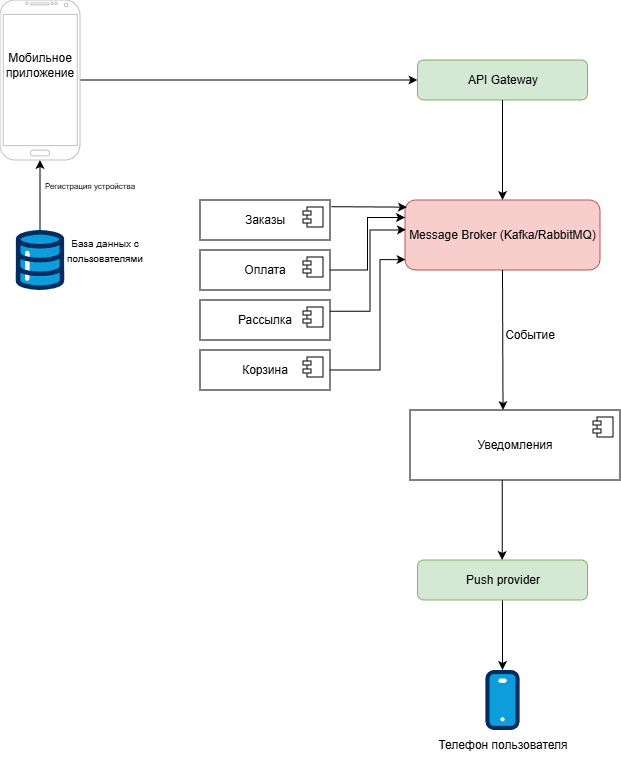

The diagram above was exported from draw.io. Its source (the exported page's mxGraphModel, read from the mxfile embedded in the PNG):
<mxGraphModel dx="1008" dy="511" grid="1" gridSize="10" guides="1" tooltips="1" connect="1" arrows="1" fold="1" page="1" pageScale="1" pageWidth="827" pageHeight="1169" math="0" shadow="0">
  <root>
    <mxCell id="0" />
    <mxCell id="1" parent="0" />
    <mxCell id="77_v6lKydkj9CNKoHs5V-4" edge="1" parent="1" style="edgeStyle=orthogonalEdgeStyle;rounded=0;orthogonalLoop=1;jettySize=auto;html=1;" target="77_v6lKydkj9CNKoHs5V-3" value="">
      <mxGeometry relative="1" as="geometry">
        <mxPoint x="200" y="290" as="sourcePoint" />
      </mxGeometry>
    </mxCell>
    <mxCell id="77_v6lKydkj9CNKoHs5V-12" edge="1" parent="1" source="77_v6lKydkj9CNKoHs5V-3" style="edgeStyle=orthogonalEdgeStyle;rounded=0;orthogonalLoop=1;jettySize=auto;html=1;" target="77_v6lKydkj9CNKoHs5V-11" value="">
      <mxGeometry relative="1" as="geometry" />
    </mxCell>
    <mxCell id="77_v6lKydkj9CNKoHs5V-3" parent="1" style="verticalLabelPosition=bottom;verticalAlign=top;html=1;shadow=0;dashed=0;strokeWidth=1;shape=mxgraph.android.phone2;strokeColor=#c0c0c0;" value="" vertex="1">
      <mxGeometry height="160" width="80" x="160" y="60" as="geometry" />
    </mxCell>
    <mxCell id="77_v6lKydkj9CNKoHs5V-6" parent="1" style="text;html=1;whiteSpace=wrap;strokeColor=none;fillColor=none;align=center;verticalAlign=middle;rounded=0;" value="Мобильное&lt;div&gt;приложение&lt;/div&gt;" vertex="1">
      <mxGeometry height="30" width="60" x="170" y="110" as="geometry" />
    </mxCell>
    <mxCell id="77_v6lKydkj9CNKoHs5V-7" parent="1" style="verticalLabelPosition=bottom;aspect=fixed;html=1;shape=mxgraph.salesforce.data;fillColorStyles=fillColor2,fillColor3,fillColor4;fillColor2=#032d60;fillColor3=#0d9dda;fillColor4=#ffffff;fillColor=none;strokeColor=none;" value="" vertex="1">
      <mxGeometry height="60" width="48.6" x="175.7" y="290" as="geometry" />
    </mxCell>
    <mxCell id="77_v6lKydkj9CNKoHs5V-11" parent="1" style="rounded=1;whiteSpace=wrap;html=1;fillColor=#d5e8d4;strokeColor=#82b366;" value="API Gateway" vertex="1">
      <mxGeometry height="40" width="170" x="577.5" y="120" as="geometry" />
    </mxCell>
    <mxCell id="77_v6lKydkj9CNKoHs5V-14" edge="1" parent="1" source="77_v6lKydkj9CNKoHs5V-11" style="endArrow=classic;html=1;rounded=0;exitX=0.5;exitY=1;exitDx=0;exitDy=0;entryX=0.5;entryY=0;entryDx=0;entryDy=0;" target="77_v6lKydkj9CNKoHs5V-15" value="">
      <mxGeometry height="50" relative="1" width="50" as="geometry">
        <mxPoint x="500" y="280" as="sourcePoint" />
        <mxPoint x="525" y="250" as="targetPoint" />
      </mxGeometry>
    </mxCell>
    <mxCell id="77_v6lKydkj9CNKoHs5V-15" parent="1" style="rounded=1;whiteSpace=wrap;html=1;fillColor=#f8cecc;strokeColor=#b85450;" value="Message Broker (Kafka/RabbitMQ)" vertex="1">
      <mxGeometry height="70" width="195" x="565" y="260" as="geometry" />
    </mxCell>
    <mxCell id="77_v6lKydkj9CNKoHs5V-19" parent="1" style="html=1;dropTarget=0;whiteSpace=wrap;" value="Заказы" vertex="1">
      <mxGeometry height="40" width="130" x="360" y="260" as="geometry" />
    </mxCell>
    <mxCell id="77_v6lKydkj9CNKoHs5V-20" parent="77_v6lKydkj9CNKoHs5V-19" style="shape=module;jettyWidth=8;jettyHeight=4;" value="" vertex="1">
      <mxGeometry height="20" relative="1" width="20" x="1" as="geometry">
        <mxPoint x="-27" y="7" as="offset" />
      </mxGeometry>
    </mxCell>
    <mxCell id="77_v6lKydkj9CNKoHs5V-31" edge="1" parent="1" source="77_v6lKydkj9CNKoHs5V-21" style="edgeStyle=orthogonalEdgeStyle;rounded=0;orthogonalLoop=1;jettySize=auto;html=1;entryX=0;entryY=0.25;entryDx=0;entryDy=0;" target="77_v6lKydkj9CNKoHs5V-15">
      <mxGeometry relative="1" as="geometry" />
    </mxCell>
    <mxCell id="77_v6lKydkj9CNKoHs5V-21" parent="1" style="html=1;dropTarget=0;whiteSpace=wrap;" value="Оплата" vertex="1">
      <mxGeometry height="40" width="130" x="360" y="310" as="geometry" />
    </mxCell>
    <mxCell id="77_v6lKydkj9CNKoHs5V-22" parent="77_v6lKydkj9CNKoHs5V-21" style="shape=module;jettyWidth=8;jettyHeight=4;" value="" vertex="1">
      <mxGeometry height="20" relative="1" width="20" x="1" as="geometry">
        <mxPoint x="-27" y="7" as="offset" />
      </mxGeometry>
    </mxCell>
    <mxCell id="77_v6lKydkj9CNKoHs5V-32" edge="1" parent="1" style="edgeStyle=orthogonalEdgeStyle;rounded=0;orthogonalLoop=1;jettySize=auto;html=1;entryX=0.005;entryY=0.425;entryDx=0;entryDy=0;entryPerimeter=0;" target="77_v6lKydkj9CNKoHs5V-15">
      <mxGeometry relative="1" as="geometry">
        <Array as="points">
          <mxPoint x="530" y="371" />
          <mxPoint x="530" y="290" />
          <mxPoint x="555" y="290" />
        </Array>
        <mxPoint x="480" y="371.25694915254235" as="sourcePoint" />
        <mxPoint x="555" y="268.74" as="targetPoint" />
      </mxGeometry>
    </mxCell>
    <mxCell id="77_v6lKydkj9CNKoHs5V-23" parent="1" style="html=1;dropTarget=0;whiteSpace=wrap;" value="Рассылка" vertex="1">
      <mxGeometry height="40" width="130" x="360" y="360" as="geometry" />
    </mxCell>
    <mxCell id="77_v6lKydkj9CNKoHs5V-24" parent="77_v6lKydkj9CNKoHs5V-23" style="shape=module;jettyWidth=8;jettyHeight=4;" value="" vertex="1">
      <mxGeometry height="20" relative="1" width="20" x="1" as="geometry">
        <mxPoint x="-27" y="7" as="offset" />
      </mxGeometry>
    </mxCell>
    <mxCell id="77_v6lKydkj9CNKoHs5V-33" edge="1" parent="1" source="77_v6lKydkj9CNKoHs5V-25" style="edgeStyle=orthogonalEdgeStyle;rounded=0;orthogonalLoop=1;jettySize=auto;html=1;entryX=0.003;entryY=0.851;entryDx=0;entryDy=0;entryPerimeter=0;" target="77_v6lKydkj9CNKoHs5V-15">
      <mxGeometry relative="1" as="geometry">
        <Array as="points">
          <mxPoint x="540" y="430" />
          <mxPoint x="540" y="320" />
        </Array>
        <mxPoint x="550" y="320" as="targetPoint" />
      </mxGeometry>
    </mxCell>
    <mxCell id="77_v6lKydkj9CNKoHs5V-25" parent="1" style="html=1;dropTarget=0;whiteSpace=wrap;" value="Корзина" vertex="1">
      <mxGeometry height="40" width="130" x="360" y="410" as="geometry" />
    </mxCell>
    <mxCell id="77_v6lKydkj9CNKoHs5V-26" parent="77_v6lKydkj9CNKoHs5V-25" style="shape=module;jettyWidth=8;jettyHeight=4;" value="" vertex="1">
      <mxGeometry height="20" relative="1" width="20" x="1" as="geometry">
        <mxPoint x="-27" y="7" as="offset" />
      </mxGeometry>
    </mxCell>
    <mxCell id="77_v6lKydkj9CNKoHs5V-27" parent="1" style="text;html=1;whiteSpace=wrap;strokeColor=none;fillColor=none;align=center;verticalAlign=middle;rounded=0;" value="&lt;span style=&quot;text-wrap-mode: nowrap;&quot;&gt;&lt;font style=&quot;font-size: 8px;&quot;&gt;Регистрация устройства&lt;/font&gt;&lt;/span&gt;" vertex="1">
      <mxGeometry height="30" width="60" x="220" y="230" as="geometry" />
    </mxCell>
    <mxCell id="77_v6lKydkj9CNKoHs5V-28" edge="1" parent="1" source="77_v6lKydkj9CNKoHs5V-19" style="endArrow=classic;html=1;rounded=0;entryX=0.01;entryY=0.102;entryDx=0;entryDy=0;exitX=1.011;exitY=0.167;exitDx=0;exitDy=0;exitPerimeter=0;entryPerimeter=0;" target="77_v6lKydkj9CNKoHs5V-15" value="">
      <mxGeometry height="50" relative="1" width="50" as="geometry">
        <mxPoint x="490" y="430" as="sourcePoint" />
        <mxPoint x="540" y="380" as="targetPoint" />
      </mxGeometry>
    </mxCell>
    <mxCell id="77_v6lKydkj9CNKoHs5V-35" edge="1" parent="1" source="77_v6lKydkj9CNKoHs5V-15" style="endArrow=classic;html=1;rounded=0;exitX=0.5;exitY=1;exitDx=0;exitDy=0;" value="">
      <mxGeometry height="50" relative="1" width="50" as="geometry">
        <mxPoint x="620" y="430" as="sourcePoint" />
        <mxPoint x="663" y="470" as="targetPoint" />
      </mxGeometry>
    </mxCell>
    <mxCell id="77_v6lKydkj9CNKoHs5V-39" edge="1" parent="1" style="edgeStyle=orthogonalEdgeStyle;rounded=0;orthogonalLoop=1;jettySize=auto;html=1;">
      <mxGeometry relative="1" as="geometry">
        <mxPoint x="662.21" y="540" as="sourcePoint" />
        <mxPoint x="662.21" y="620" as="targetPoint" />
      </mxGeometry>
    </mxCell>
    <mxCell id="77_v6lKydkj9CNKoHs5V-36" parent="1" style="html=1;dropTarget=0;whiteSpace=wrap;" value="Уведомления" vertex="1">
      <mxGeometry height="70" width="210" x="570" y="470" as="geometry" />
    </mxCell>
    <mxCell id="77_v6lKydkj9CNKoHs5V-37" parent="77_v6lKydkj9CNKoHs5V-36" style="shape=module;jettyWidth=8;jettyHeight=4;" value="" vertex="1">
      <mxGeometry height="20" relative="1" width="20" x="1" as="geometry">
        <mxPoint x="-27" y="7" as="offset" />
      </mxGeometry>
    </mxCell>
    <mxCell id="77_v6lKydkj9CNKoHs5V-38" parent="1" style="text;html=1;whiteSpace=wrap;strokeColor=none;fillColor=none;align=center;verticalAlign=middle;rounded=0;" value="Событие" vertex="1">
      <mxGeometry height="30" width="60" x="660" y="380" as="geometry" />
    </mxCell>
    <mxCell id="77_v6lKydkj9CNKoHs5V-41" edge="1" parent="1" source="77_v6lKydkj9CNKoHs5V-40" style="edgeStyle=orthogonalEdgeStyle;rounded=0;orthogonalLoop=1;jettySize=auto;html=1;">
      <mxGeometry relative="1" as="geometry">
        <mxPoint x="662.5" y="730" as="targetPoint" />
      </mxGeometry>
    </mxCell>
    <mxCell id="77_v6lKydkj9CNKoHs5V-40" parent="1" style="rounded=1;whiteSpace=wrap;html=1;fillColor=#d5e8d4;strokeColor=#82b366;" value="Push provider" vertex="1">
      <mxGeometry height="40" width="170" x="577.5" y="620" as="geometry" />
    </mxCell>
    <mxCell id="77_v6lKydkj9CNKoHs5V-43" parent="1" style="verticalLabelPosition=bottom;aspect=fixed;html=1;shape=mxgraph.salesforce.apps;fillColorStyles=fillColor2,fillColor3,fillColor4;fillColor2=#032d60;fillColor3=#0d9dda;fillColor4=#ffffff;fillColor=none;strokeColor=none;" value="" vertex="1">
      <mxGeometry height="60" width="34.199999999999996" x="645.4" y="730" as="geometry" />
    </mxCell>
    <mxCell id="77_v6lKydkj9CNKoHs5V-44" parent="1" style="text;html=1;whiteSpace=wrap;strokeColor=none;fillColor=none;align=center;verticalAlign=middle;rounded=0;" value="Телефон пользователя" vertex="1">
      <mxGeometry height="30" width="160" x="582.5" y="790" as="geometry" />
    </mxCell>
    <mxCell id="y5E6-lImjex6TeG4TNEZ-1" parent="1" style="text;html=1;whiteSpace=wrap;strokeColor=none;fillColor=none;align=center;verticalAlign=middle;rounded=0;" value="&lt;font style=&quot;font-size: 10px;&quot;&gt;База данных с пользователями&lt;/font&gt;" vertex="1">
      <mxGeometry height="40" width="110" x="210" y="290" as="geometry" />
    </mxCell>
  </root>
</mxGraphModel>